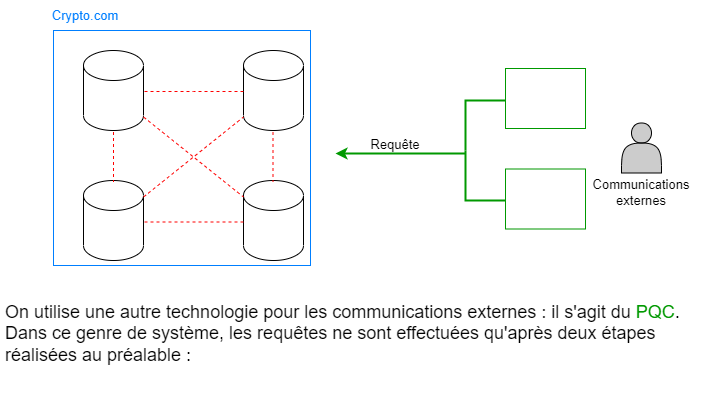

The diagram above was exported from draw.io. Its source (the exported page's mxGraphModel, read from the mxfile embedded in the PNG):
<mxGraphModel dx="1038" dy="521" grid="1" gridSize="10" guides="1" tooltips="1" connect="1" arrows="1" fold="1" page="1" pageScale="1" pageWidth="827" pageHeight="1169" math="0" shadow="0">
  <root>
    <mxCell id="0" />
    <mxCell id="1" parent="0" />
    <mxCell id="1_-BNH4EC71lsp5Ig89O-1" value="" style="rounded=0;whiteSpace=wrap;html=1;labelBackgroundColor=none;fontSize=13;fontColor=#000000;strokeColor=#007FFF;strokeWidth=1;fillColor=none;" parent="1" vertex="1">
      <mxGeometry x="118" y="120" width="257" height="235" as="geometry" />
    </mxCell>
    <mxCell id="1_-BNH4EC71lsp5Ig89O-2" value="" style="shape=cylinder3;whiteSpace=wrap;html=1;boundedLbl=1;backgroundOutline=1;size=15;" parent="1" vertex="1">
      <mxGeometry x="148" y="140" width="60" height="80" as="geometry" />
    </mxCell>
    <mxCell id="1_-BNH4EC71lsp5Ig89O-3" value="" style="shape=cylinder3;whiteSpace=wrap;html=1;boundedLbl=1;backgroundOutline=1;size=15;" parent="1" vertex="1">
      <mxGeometry x="148" y="270" width="60" height="80" as="geometry" />
    </mxCell>
    <mxCell id="1_-BNH4EC71lsp5Ig89O-4" value="" style="shape=cylinder3;whiteSpace=wrap;html=1;boundedLbl=1;backgroundOutline=1;size=15;" parent="1" vertex="1">
      <mxGeometry x="308" y="140" width="60" height="80" as="geometry" />
    </mxCell>
    <mxCell id="1_-BNH4EC71lsp5Ig89O-5" value="" style="shape=cylinder3;whiteSpace=wrap;html=1;boundedLbl=1;backgroundOutline=1;size=15;" parent="1" vertex="1">
      <mxGeometry x="308" y="270" width="60" height="80" as="geometry" />
    </mxCell>
    <mxCell id="1_-BNH4EC71lsp5Ig89O-6" value="&lt;br&gt;On utilise une autre technologie pour les communications externes : il s'agit du &lt;font color=&quot;#009900&quot;&gt;PQC&lt;/font&gt;. Dans ce genre de système, les requêtes ne sont effectuées qu'après deux étapes réalisées au préalable :" style="text;html=1;strokeColor=none;fillColor=none;spacing=5;spacingTop=-20;whiteSpace=wrap;overflow=hidden;rounded=0;fontSize=18;" parent="1" vertex="1">
      <mxGeometry x="65" y="380" width="700" height="120" as="geometry" />
    </mxCell>
    <mxCell id="1_-BNH4EC71lsp5Ig89O-7" value="" style="endArrow=none;html=1;rounded=0;exitX=1;exitY=0;exitDx=0;exitDy=15;exitPerimeter=0;entryX=0;entryY=1;entryDx=0;entryDy=-15;entryPerimeter=0;strokeColor=#FF0000;dashed=1;" parent="1" edge="1">
      <mxGeometry width="50" height="50" relative="1" as="geometry">
        <mxPoint x="208" y="286.5" as="sourcePoint" />
        <mxPoint x="308" y="206.5" as="targetPoint" />
      </mxGeometry>
    </mxCell>
    <mxCell id="1_-BNH4EC71lsp5Ig89O-8" value="" style="endArrow=none;html=1;rounded=0;exitX=1;exitY=1;exitDx=0;exitDy=-15;exitPerimeter=0;entryX=0;entryY=0;entryDx=0;entryDy=15;entryPerimeter=0;strokeColor=#FF0000;dashed=1;" parent="1" edge="1">
      <mxGeometry width="50" height="50" relative="1" as="geometry">
        <mxPoint x="208" y="206.5" as="sourcePoint" />
        <mxPoint x="308" y="286.5" as="targetPoint" />
      </mxGeometry>
    </mxCell>
    <mxCell id="1_-BNH4EC71lsp5Ig89O-9" value="" style="endArrow=none;html=1;rounded=0;exitX=1;exitY=0;exitDx=0;exitDy=52.5;exitPerimeter=0;strokeColor=#FF0000;dashed=1;" parent="1" edge="1">
      <mxGeometry width="50" height="50" relative="1" as="geometry">
        <mxPoint x="178" y="221.5" as="sourcePoint" />
        <mxPoint x="178" y="271.5" as="targetPoint" />
      </mxGeometry>
    </mxCell>
    <mxCell id="1_-BNH4EC71lsp5Ig89O-10" value="" style="endArrow=none;html=1;rounded=0;exitX=1;exitY=0;exitDx=0;exitDy=52.5;exitPerimeter=0;strokeColor=#FF0000;dashed=1;" parent="1" edge="1">
      <mxGeometry width="50" height="50" relative="1" as="geometry">
        <mxPoint x="337.5" y="221.5" as="sourcePoint" />
        <mxPoint x="337.5" y="271.5" as="targetPoint" />
      </mxGeometry>
    </mxCell>
    <mxCell id="1_-BNH4EC71lsp5Ig89O-11" value="" style="endArrow=none;html=1;rounded=0;exitX=0;exitY=0.5;exitDx=0;exitDy=0;exitPerimeter=0;entryX=1;entryY=0.5;entryDx=0;entryDy=0;entryPerimeter=0;strokeColor=#FF0000;dashed=1;" parent="1" edge="1">
      <mxGeometry width="50" height="50" relative="1" as="geometry">
        <mxPoint x="308" y="311.5" as="sourcePoint" />
        <mxPoint x="208" y="311.5" as="targetPoint" />
      </mxGeometry>
    </mxCell>
    <mxCell id="1_-BNH4EC71lsp5Ig89O-12" value="" style="endArrow=none;html=1;rounded=0;exitX=0;exitY=0.5;exitDx=0;exitDy=0;exitPerimeter=0;entryX=1;entryY=0.5;entryDx=0;entryDy=0;entryPerimeter=0;strokeColor=#FF0000;dashed=1;" parent="1" edge="1">
      <mxGeometry width="50" height="50" relative="1" as="geometry">
        <mxPoint x="308" y="181" as="sourcePoint" />
        <mxPoint x="208" y="181" as="targetPoint" />
        <Array as="points">
          <mxPoint x="258" y="181" />
        </Array>
      </mxGeometry>
    </mxCell>
    <mxCell id="1_-BNH4EC71lsp5Ig89O-13" value="Crypto.com" style="text;html=1;strokeColor=none;fillColor=none;align=center;verticalAlign=middle;whiteSpace=wrap;rounded=0;labelBackgroundColor=none;fontSize=13;fontColor=#007FFF;" parent="1" vertex="1">
      <mxGeometry x="120" y="90" width="60" height="30" as="geometry" />
    </mxCell>
    <mxCell id="1_-BNH4EC71lsp5Ig89O-14" value="" style="shape=actor;whiteSpace=wrap;html=1;labelBackgroundColor=#000000;fontSize=13;fontColor=#000000;strokeColor=#000000;strokeWidth=1;fillColor=#CCCCCC;" parent="1" vertex="1">
      <mxGeometry x="686" y="212.5" width="40" height="50" as="geometry" />
    </mxCell>
    <mxCell id="1_-BNH4EC71lsp5Ig89O-15" value="" style="endArrow=classic;html=1;rounded=0;fontSize=13;fontColor=#000000;strokeColor=#009900;strokeWidth=2;" parent="1" edge="1">
      <mxGeometry width="50" height="50" relative="1" as="geometry">
        <mxPoint x="530" y="243" as="sourcePoint" />
        <mxPoint x="400" y="243" as="targetPoint" />
        <Array as="points" />
      </mxGeometry>
    </mxCell>
    <mxCell id="1_-BNH4EC71lsp5Ig89O-16" value="Communications externes" style="text;html=1;strokeColor=none;fillColor=none;align=center;verticalAlign=middle;whiteSpace=wrap;rounded=0;labelBackgroundColor=none;fontSize=13;fontColor=#000000;" parent="1" vertex="1">
      <mxGeometry x="676" y="266.5" width="60" height="30" as="geometry" />
    </mxCell>
    <mxCell id="1_-BNH4EC71lsp5Ig89O-17" value="Requête" style="text;html=1;strokeColor=none;fillColor=none;align=center;verticalAlign=middle;whiteSpace=wrap;rounded=0;labelBackgroundColor=none;fontSize=13;fontColor=#000000;" parent="1" vertex="1">
      <mxGeometry x="430" y="219" width="60" height="30" as="geometry" />
    </mxCell>
    <mxCell id="1_-BNH4EC71lsp5Ig89O-18" value="" style="endArrow=none;html=1;rounded=0;fontSize=13;fontColor=#000000;strokeColor=#009900;strokeWidth=2;" parent="1" edge="1">
      <mxGeometry width="50" height="50" relative="1" as="geometry">
        <mxPoint x="530" y="240" as="sourcePoint" />
        <mxPoint x="570" y="190" as="targetPoint" />
        <Array as="points">
          <mxPoint x="530" y="190" />
        </Array>
      </mxGeometry>
    </mxCell>
    <mxCell id="1_-BNH4EC71lsp5Ig89O-19" value="" style="endArrow=none;html=1;rounded=0;fontSize=13;fontColor=#000000;strokeColor=#009900;strokeWidth=2;" parent="1" edge="1">
      <mxGeometry width="50" height="50" relative="1" as="geometry">
        <mxPoint x="570" y="290" as="sourcePoint" />
        <mxPoint x="530" y="240" as="targetPoint" />
        <Array as="points">
          <mxPoint x="530" y="290" />
        </Array>
      </mxGeometry>
    </mxCell>
    <mxCell id="1_-BNH4EC71lsp5Ig89O-20" value="" style="rounded=0;whiteSpace=wrap;html=1;labelBackgroundColor=none;fontSize=13;fontColor=#000000;strokeColor=#009900;strokeWidth=1;fillColor=none;" parent="1" vertex="1">
      <mxGeometry x="570" y="158" width="80" height="60" as="geometry" />
    </mxCell>
    <mxCell id="1_-BNH4EC71lsp5Ig89O-21" value="" style="rounded=0;whiteSpace=wrap;html=1;labelBackgroundColor=none;fontSize=13;fontColor=#000000;strokeColor=#009900;strokeWidth=1;fillColor=none;" parent="1" vertex="1">
      <mxGeometry x="570" y="258.5" width="80" height="60" as="geometry" />
    </mxCell>
  </root>
</mxGraphModel>